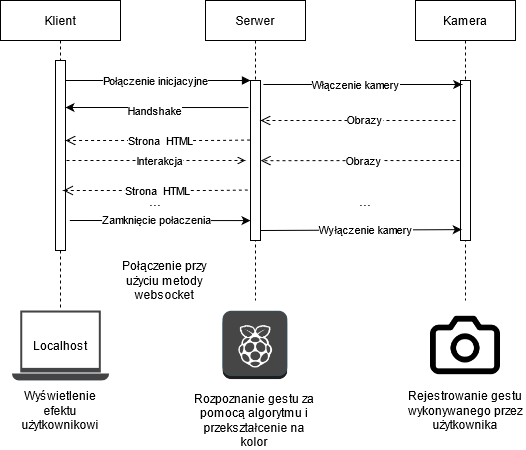

The diagram above was exported from draw.io. Its source (the exported page's mxGraphModel, read from the mxfile embedded in the PNG):
<mxGraphModel dx="569" dy="305" grid="1" gridSize="10" guides="1" tooltips="1" connect="1" arrows="1" fold="1" page="1" pageScale="1" pageWidth="850" pageHeight="1100" math="0" shadow="0">
  <root>
    <mxCell id="0" />
    <mxCell id="1" parent="0" />
    <mxCell id="3nuBFxr9cyL0pnOWT2aG-1" value="Klient " style="shape=umlLifeline;perimeter=lifelinePerimeter;container=1;collapsible=0;recursiveResize=0;rounded=0;shadow=0;strokeWidth=1;" parent="1" vertex="1">
      <mxGeometry x="95" y="80" width="120" height="310" as="geometry" />
    </mxCell>
    <mxCell id="3nuBFxr9cyL0pnOWT2aG-2" value="" style="points=[];perimeter=orthogonalPerimeter;rounded=0;shadow=0;strokeWidth=1;" parent="3nuBFxr9cyL0pnOWT2aG-1" vertex="1">
      <mxGeometry x="55" y="60" width="10" height="190" as="geometry" />
    </mxCell>
    <mxCell id="3nuBFxr9cyL0pnOWT2aG-5" value="Serwer" style="shape=umlLifeline;perimeter=lifelinePerimeter;container=1;collapsible=0;recursiveResize=0;rounded=0;shadow=0;strokeWidth=1;" parent="1" vertex="1">
      <mxGeometry x="300" y="80" width="100" height="300" as="geometry" />
    </mxCell>
    <mxCell id="3nuBFxr9cyL0pnOWT2aG-6" value="" style="points=[];perimeter=orthogonalPerimeter;rounded=0;shadow=0;strokeWidth=1;" parent="3nuBFxr9cyL0pnOWT2aG-5" vertex="1">
      <mxGeometry x="45" y="80" width="10" height="160" as="geometry" />
    </mxCell>
    <mxCell id="3nuBFxr9cyL0pnOWT2aG-8" value="" style="verticalAlign=bottom;endArrow=block;entryX=0;entryY=0;shadow=0;strokeWidth=1;" parent="1" source="3nuBFxr9cyL0pnOWT2aG-2" target="3nuBFxr9cyL0pnOWT2aG-6" edge="1">
      <mxGeometry relative="1" as="geometry">
        <mxPoint x="275" y="160" as="sourcePoint" />
      </mxGeometry>
    </mxCell>
    <mxCell id="br4FtKxxlDKlVfCPAYSt-15" value="Połączenie inicjacyjne" style="edgeLabel;html=1;align=center;verticalAlign=middle;resizable=0;points=[];" parent="3nuBFxr9cyL0pnOWT2aG-8" vertex="1" connectable="0">
      <mxGeometry x="0.1345" y="4" relative="1" as="geometry">
        <mxPoint x="-15" y="4" as="offset" />
      </mxGeometry>
    </mxCell>
    <mxCell id="br4FtKxxlDKlVfCPAYSt-1" value="" style="endArrow=classic;html=1;exitX=-0.2;exitY=0.169;exitDx=0;exitDy=0;exitPerimeter=0;" parent="1" source="3nuBFxr9cyL0pnOWT2aG-6" edge="1">
      <mxGeometry width="50" height="50" relative="1" as="geometry">
        <mxPoint x="150" y="410" as="sourcePoint" />
        <mxPoint x="160" y="187" as="targetPoint" />
        <Array as="points">
          <mxPoint x="220" y="187" />
        </Array>
      </mxGeometry>
    </mxCell>
    <mxCell id="br4FtKxxlDKlVfCPAYSt-2" value="Handshake" style="edgeLabel;html=1;align=center;verticalAlign=middle;resizable=0;points=[];" parent="br4FtKxxlDKlVfCPAYSt-1" vertex="1" connectable="0">
      <mxGeometry x="0.1758" relative="1" as="geometry">
        <mxPoint x="13" y="3" as="offset" />
      </mxGeometry>
    </mxCell>
    <mxCell id="br4FtKxxlDKlVfCPAYSt-5" value="" style="pointerEvents=1;shadow=0;dashed=0;html=1;strokeColor=none;fillColor=#434445;aspect=fixed;labelPosition=center;verticalLabelPosition=bottom;verticalAlign=top;align=center;outlineConnect=0;shape=mxgraph.vvd.laptop;" parent="1" vertex="1">
      <mxGeometry x="106.39" y="390" width="97.22" height="70" as="geometry" />
    </mxCell>
    <mxCell id="br4FtKxxlDKlVfCPAYSt-7" value="Localhost" style="text;html=1;strokeColor=none;fillColor=none;align=center;verticalAlign=middle;whiteSpace=wrap;rounded=0;" parent="1" vertex="1">
      <mxGeometry x="135" y="415" width="40" height="20" as="geometry" />
    </mxCell>
    <mxCell id="br4FtKxxlDKlVfCPAYSt-9" value="Kamera" style="shape=umlLifeline;perimeter=lifelinePerimeter;container=1;collapsible=0;recursiveResize=0;rounded=0;shadow=0;strokeWidth=1;" parent="1" vertex="1">
      <mxGeometry x="510" y="80" width="100" height="300" as="geometry" />
    </mxCell>
    <mxCell id="br4FtKxxlDKlVfCPAYSt-10" value="" style="points=[];perimeter=orthogonalPerimeter;rounded=0;shadow=0;strokeWidth=1;" parent="br4FtKxxlDKlVfCPAYSt-9" vertex="1">
      <mxGeometry x="45" y="80" width="10" height="160" as="geometry" />
    </mxCell>
    <mxCell id="br4FtKxxlDKlVfCPAYSt-12" value="" style="shape=image;html=1;verticalAlign=top;verticalLabelPosition=bottom;labelBackgroundColor=#ffffff;imageAspect=0;aspect=fixed;image=https://cdn1.iconfinder.com/data/icons/feather-2/24/camera-128.png" parent="1" vertex="1">
      <mxGeometry x="525" y="390" width="70" height="70" as="geometry" />
    </mxCell>
    <mxCell id="br4FtKxxlDKlVfCPAYSt-13" value="" style="endArrow=classic;html=1;exitX=1.288;exitY=0.025;exitDx=0;exitDy=0;exitPerimeter=0;entryX=0.171;entryY=0.025;entryDx=0;entryDy=0;entryPerimeter=0;" parent="1" source="3nuBFxr9cyL0pnOWT2aG-6" target="br4FtKxxlDKlVfCPAYSt-10" edge="1">
      <mxGeometry width="50" height="50" relative="1" as="geometry">
        <mxPoint x="450" y="560" as="sourcePoint" />
        <mxPoint x="550" y="164" as="targetPoint" />
      </mxGeometry>
    </mxCell>
    <mxCell id="br4FtKxxlDKlVfCPAYSt-16" value="Włączenie kamery" style="edgeLabel;html=1;align=center;verticalAlign=middle;resizable=0;points=[];" parent="br4FtKxxlDKlVfCPAYSt-13" vertex="1" connectable="0">
      <mxGeometry x="0.1953" relative="1" as="geometry">
        <mxPoint x="-27" as="offset" />
      </mxGeometry>
    </mxCell>
    <mxCell id="br4FtKxxlDKlVfCPAYSt-17" value="" style="verticalAlign=bottom;endArrow=open;dashed=1;endSize=8;shadow=0;strokeWidth=1;" parent="1" target="3nuBFxr9cyL0pnOWT2aG-6" edge="1">
      <mxGeometry x="0.0256" relative="1" as="geometry">
        <mxPoint x="370" y="200" as="targetPoint" />
        <mxPoint x="550" y="200" as="sourcePoint" />
        <Array as="points">
          <mxPoint x="500" y="200" />
        </Array>
        <mxPoint as="offset" />
      </mxGeometry>
    </mxCell>
    <mxCell id="br4FtKxxlDKlVfCPAYSt-19" value="Obrazy" style="edgeLabel;html=1;align=center;verticalAlign=middle;resizable=0;points=[];" parent="br4FtKxxlDKlVfCPAYSt-17" vertex="1" connectable="0">
      <mxGeometry x="-0.0667" y="-1" relative="1" as="geometry">
        <mxPoint as="offset" />
      </mxGeometry>
    </mxCell>
    <mxCell id="br4FtKxxlDKlVfCPAYSt-18" value="" style="verticalAlign=bottom;endArrow=open;dashed=1;endSize=8;shadow=0;strokeWidth=1;entryX=1.124;entryY=0.501;entryDx=0;entryDy=0;entryPerimeter=0;" parent="1" edge="1">
      <mxGeometry relative="1" as="geometry">
        <mxPoint x="355.24" y="240.16000000000008" as="targetPoint" />
        <mxPoint x="554" y="240" as="sourcePoint" />
        <Array as="points">
          <mxPoint x="504" y="240" />
        </Array>
      </mxGeometry>
    </mxCell>
    <mxCell id="br4FtKxxlDKlVfCPAYSt-20" value="Obrazy" style="edgeLabel;html=1;align=center;verticalAlign=middle;resizable=0;points=[];" parent="br4FtKxxlDKlVfCPAYSt-18" vertex="1" connectable="0">
      <mxGeometry x="-0.1003" relative="1" as="geometry">
        <mxPoint x="-7" as="offset" />
      </mxGeometry>
    </mxCell>
    <mxCell id="br4FtKxxlDKlVfCPAYSt-21" value="" style="verticalAlign=bottom;endArrow=open;dashed=1;endSize=8;shadow=0;strokeWidth=1;exitX=-0.048;exitY=0.372;exitDx=0;exitDy=0;exitPerimeter=0;" parent="1" source="3nuBFxr9cyL0pnOWT2aG-6" edge="1">
      <mxGeometry relative="1" as="geometry">
        <mxPoint x="160" y="220" as="targetPoint" />
        <mxPoint x="340" y="220" as="sourcePoint" />
        <Array as="points">
          <mxPoint x="305" y="220" />
        </Array>
      </mxGeometry>
    </mxCell>
    <mxCell id="br4FtKxxlDKlVfCPAYSt-22" value="Strona&amp;nbsp; HTML" style="edgeLabel;html=1;align=center;verticalAlign=middle;resizable=0;points=[];" parent="br4FtKxxlDKlVfCPAYSt-21" vertex="1" connectable="0">
      <mxGeometry x="-0.1003" relative="1" as="geometry">
        <mxPoint x="-7" as="offset" />
      </mxGeometry>
    </mxCell>
    <mxCell id="br4FtKxxlDKlVfCPAYSt-23" value="" style="verticalAlign=bottom;endArrow=open;dashed=1;endSize=8;shadow=0;strokeWidth=1;exitX=-0.048;exitY=0.372;exitDx=0;exitDy=0;exitPerimeter=0;" parent="1" edge="1">
      <mxGeometry relative="1" as="geometry">
        <mxPoint x="157.74" y="270" as="targetPoint" />
        <mxPoint x="342.2600000000002" y="269.52" as="sourcePoint" />
        <Array as="points">
          <mxPoint x="302.74" y="270" />
        </Array>
      </mxGeometry>
    </mxCell>
    <mxCell id="br4FtKxxlDKlVfCPAYSt-24" value="Strona&amp;nbsp; HTML" style="edgeLabel;html=1;align=center;verticalAlign=middle;resizable=0;points=[];" parent="br4FtKxxlDKlVfCPAYSt-23" vertex="1" connectable="0">
      <mxGeometry x="-0.1003" relative="1" as="geometry">
        <mxPoint x="-7" as="offset" />
      </mxGeometry>
    </mxCell>
    <mxCell id="br4FtKxxlDKlVfCPAYSt-30" value="&lt;font style=&quot;font-size: 15px&quot;&gt;...&lt;/font&gt;" style="text;html=1;strokeColor=none;fillColor=none;align=center;verticalAlign=middle;whiteSpace=wrap;rounded=0;" parent="1" vertex="1">
      <mxGeometry x="230" y="270" width="40" height="20" as="geometry" />
    </mxCell>
    <mxCell id="br4FtKxxlDKlVfCPAYSt-31" value="&lt;font style=&quot;font-size: 15px&quot;&gt;...&lt;/font&gt;" style="text;html=1;strokeColor=none;fillColor=none;align=center;verticalAlign=middle;whiteSpace=wrap;rounded=0;" parent="1" vertex="1">
      <mxGeometry x="440" y="270" width="40" height="20" as="geometry" />
    </mxCell>
    <mxCell id="br4FtKxxlDKlVfCPAYSt-34" value="" style="endArrow=classic;html=1;exitX=1.383;exitY=0.871;exitDx=0;exitDy=0;exitPerimeter=0;entryX=0.124;entryY=0.932;entryDx=0;entryDy=0;entryPerimeter=0;" parent="1" target="br4FtKxxlDKlVfCPAYSt-10" edge="1">
      <mxGeometry width="50" height="50" relative="1" as="geometry">
        <mxPoint x="355.0000000000001" y="310" as="sourcePoint" />
        <mxPoint x="550" y="310" as="targetPoint" />
      </mxGeometry>
    </mxCell>
    <mxCell id="br4FtKxxlDKlVfCPAYSt-35" value="&lt;div align=&quot;center&quot;&gt;Wyłączenie kamery&lt;/div&gt;" style="edgeLabel;html=1;align=center;verticalAlign=middle;resizable=0;points=[];" parent="br4FtKxxlDKlVfCPAYSt-34" vertex="1" connectable="0">
      <mxGeometry x="-0.2672" y="1" relative="1" as="geometry">
        <mxPoint x="31" as="offset" />
      </mxGeometry>
    </mxCell>
    <mxCell id="br4FtKxxlDKlVfCPAYSt-36" value="" style="endArrow=classic;html=1;exitX=1.383;exitY=0.871;exitDx=0;exitDy=0;exitPerimeter=0;entryX=-0.048;entryY=0.941;entryDx=0;entryDy=0;entryPerimeter=0;" parent="1" edge="1">
      <mxGeometry width="50" height="50" relative="1" as="geometry">
        <mxPoint x="164.31000000000014" y="300" as="sourcePoint" />
        <mxPoint x="345.0000000000002" y="300.06999999999994" as="targetPoint" />
      </mxGeometry>
    </mxCell>
    <mxCell id="br4FtKxxlDKlVfCPAYSt-37" value="Zamknięcie połaczenia" style="edgeLabel;html=1;align=center;verticalAlign=middle;resizable=0;points=[];" parent="br4FtKxxlDKlVfCPAYSt-36" vertex="1" connectable="0">
      <mxGeometry x="-0.2672" y="1" relative="1" as="geometry">
        <mxPoint x="20" as="offset" />
      </mxGeometry>
    </mxCell>
    <mxCell id="br4FtKxxlDKlVfCPAYSt-38" value="Połączenie przy użyciu metody websocket" style="text;html=1;strokeColor=none;fillColor=none;align=center;verticalAlign=middle;whiteSpace=wrap;rounded=0;" parent="1" vertex="1">
      <mxGeometry x="203.61" y="340" width="110" height="40" as="geometry" />
    </mxCell>
    <mxCell id="br4FtKxxlDKlVfCPAYSt-39" value="Rozpoznanie gestu za pomocą algorytmu i przekształcenie na kolor" style="text;html=1;strokeColor=none;fillColor=none;align=center;verticalAlign=middle;whiteSpace=wrap;rounded=0;" parent="1" vertex="1">
      <mxGeometry x="283.61" y="480" width="130" height="40" as="geometry" />
    </mxCell>
    <mxCell id="br4FtKxxlDKlVfCPAYSt-40" value="Wyświetlenie efektu użytkownikowi" style="text;html=1;strokeColor=none;fillColor=none;align=center;verticalAlign=middle;whiteSpace=wrap;rounded=0;" parent="1" vertex="1">
      <mxGeometry x="135" y="480" width="40" height="20" as="geometry" />
    </mxCell>
    <mxCell id="br4FtKxxlDKlVfCPAYSt-41" value="Rejestrowanie gestu wykonywanego przez użytkownika" style="text;html=1;strokeColor=none;fillColor=none;align=center;verticalAlign=middle;whiteSpace=wrap;rounded=0;" parent="1" vertex="1">
      <mxGeometry x="500" y="475" width="120" height="30" as="geometry" />
    </mxCell>
    <mxCell id="1Crurk2GbxXEvVOLKUOw-1" value="" style="shape=image;html=1;verticalAlign=top;verticalLabelPosition=bottom;labelBackgroundColor=#ffffff;imageAspect=0;aspect=fixed;image=https://cdn4.iconfinder.com/data/icons/social-life/512/raspberry-pi-128.png" parent="1" vertex="1">
      <mxGeometry x="315.2" y="390" width="69.61" height="69.61" as="geometry" />
    </mxCell>
    <mxCell id="olWorDORCSdhmTzYqPX5-1" value="" style="endArrow=open;html=1;dashed=1;exitX=1.1;exitY=0.526;exitDx=0;exitDy=0;exitPerimeter=0;endFill=0;" edge="1" parent="1" source="3nuBFxr9cyL0pnOWT2aG-2">
      <mxGeometry width="50" height="50" relative="1" as="geometry">
        <mxPoint x="400" y="410" as="sourcePoint" />
        <mxPoint x="340" y="240" as="targetPoint" />
        <Array as="points">
          <mxPoint x="280" y="240" />
          <mxPoint x="340" y="240" />
        </Array>
      </mxGeometry>
    </mxCell>
    <mxCell id="olWorDORCSdhmTzYqPX5-3" value="Interakcja" style="edgeLabel;html=1;align=center;verticalAlign=middle;resizable=0;points=[];" vertex="1" connectable="0" parent="olWorDORCSdhmTzYqPX5-1">
      <mxGeometry x="0.0413" relative="1" as="geometry">
        <mxPoint as="offset" />
      </mxGeometry>
    </mxCell>
  </root>
</mxGraphModel>